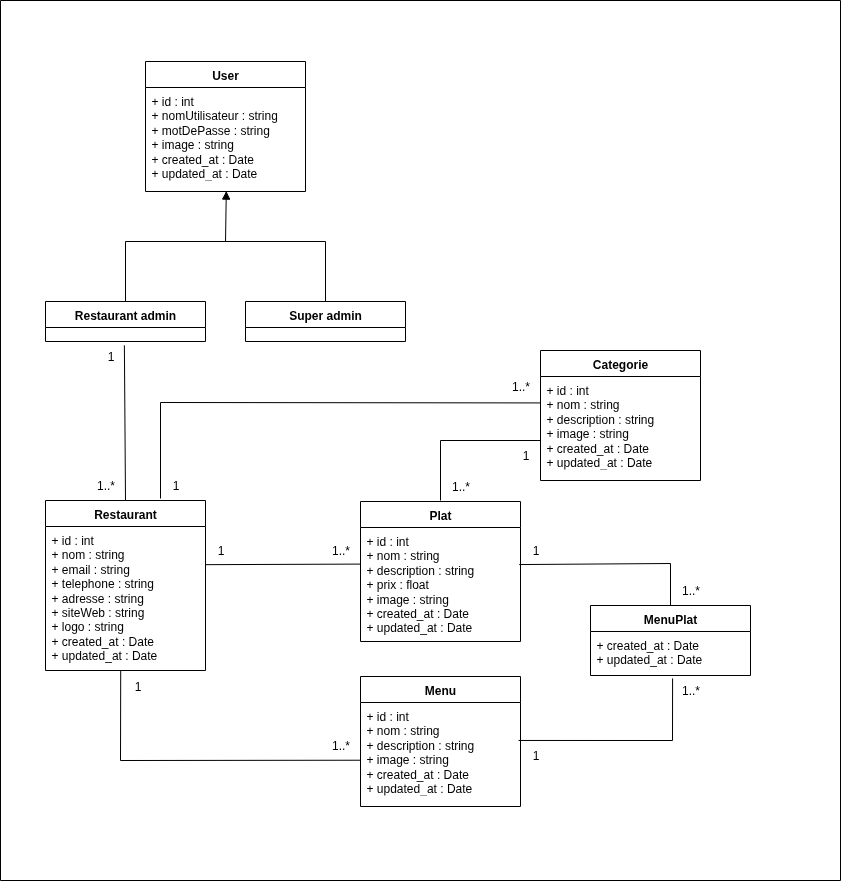

The diagram above was exported from draw.io. Its source (the exported page's mxGraphModel, read from the mxfile embedded in the PNG):
<mxGraphModel dx="1042" dy="570" grid="1" gridSize="10" guides="1" tooltips="1" connect="1" arrows="1" fold="1" page="1" pageScale="1" pageWidth="850" pageHeight="1100" math="0" shadow="0">
  <root>
    <mxCell id="0" />
    <mxCell id="1" parent="0" />
    <mxCell id="CChbW81tA7fXdKTddesm-1" value="User" style="swimlane;fontStyle=1;align=center;verticalAlign=top;childLayout=stackLayout;horizontal=1;startSize=26;horizontalStack=0;resizeParent=1;resizeParentMax=0;resizeLast=0;collapsible=1;marginBottom=0;whiteSpace=wrap;html=1;labelBackgroundColor=none;" vertex="1" parent="1">
      <mxGeometry x="145" y="61" width="160" height="130" as="geometry">
        <mxRectangle x="80" y="40" width="70" height="30" as="alternateBounds" />
      </mxGeometry>
    </mxCell>
    <mxCell id="CChbW81tA7fXdKTddesm-2" value="&lt;div&gt;+ id : int&lt;br&gt;+ nomUtilisateur : string&lt;br&gt;+ motDePasse : string&lt;br&gt;+ image : string&lt;br&gt;+ created_at : Date&lt;br&gt;+ updated_at : Date&lt;/div&gt;" style="text;strokeColor=none;fillColor=none;align=left;verticalAlign=top;spacingLeft=4;spacingRight=4;overflow=hidden;rotatable=0;points=[[0,0.5],[1,0.5]];portConstraint=eastwest;whiteSpace=wrap;html=1;labelBackgroundColor=none;" vertex="1" parent="CChbW81tA7fXdKTddesm-1">
      <mxGeometry y="26" width="160" height="104" as="geometry" />
    </mxCell>
    <mxCell id="CChbW81tA7fXdKTddesm-6" value="" style="html=1;verticalAlign=bottom;labelBackgroundColor=none;endArrow=none;endFill=0;endSize=6;align=left;rounded=0;fontColor=default;" edge="1" parent="1">
      <mxGeometry x="-1" relative="1" as="geometry">
        <mxPoint x="125" y="241" as="sourcePoint" />
        <mxPoint x="325" y="241" as="targetPoint" />
      </mxGeometry>
    </mxCell>
    <mxCell id="CChbW81tA7fXdKTddesm-7" value="" style="html=1;verticalAlign=bottom;labelBackgroundColor=none;endArrow=block;endFill=1;rounded=0;entryX=0.505;entryY=0.996;entryDx=0;entryDy=0;entryPerimeter=0;fontColor=default;" edge="1" parent="1" target="CChbW81tA7fXdKTddesm-2">
      <mxGeometry width="160" relative="1" as="geometry">
        <mxPoint x="225" y="241" as="sourcePoint" />
        <mxPoint x="525" y="241" as="targetPoint" />
      </mxGeometry>
    </mxCell>
    <mxCell id="CChbW81tA7fXdKTddesm-8" value="" style="html=1;verticalAlign=bottom;labelBackgroundColor=none;endArrow=none;endFill=0;endSize=6;align=left;rounded=0;fontColor=default;" edge="1" parent="1">
      <mxGeometry x="-1" relative="1" as="geometry">
        <mxPoint x="325" y="241" as="sourcePoint" />
        <mxPoint x="325" y="301" as="targetPoint" />
      </mxGeometry>
    </mxCell>
    <mxCell id="CChbW81tA7fXdKTddesm-9" value="" style="html=1;verticalAlign=bottom;labelBackgroundColor=none;endArrow=none;endFill=0;endSize=6;align=left;rounded=0;fontColor=default;" edge="1" parent="1">
      <mxGeometry x="-1" relative="1" as="geometry">
        <mxPoint x="125" y="241" as="sourcePoint" />
        <mxPoint x="125" y="301" as="targetPoint" />
      </mxGeometry>
    </mxCell>
    <mxCell id="CChbW81tA7fXdKTddesm-10" value="Restaurant admin" style="swimlane;fontStyle=1;align=center;verticalAlign=top;childLayout=stackLayout;horizontal=1;startSize=26;horizontalStack=0;resizeParent=1;resizeParentMax=0;resizeLast=0;collapsible=1;marginBottom=0;whiteSpace=wrap;html=1;labelBackgroundColor=none;" vertex="1" parent="1">
      <mxGeometry x="45" y="301" width="160" height="40" as="geometry">
        <mxRectangle x="80" y="40" width="70" height="30" as="alternateBounds" />
      </mxGeometry>
    </mxCell>
    <mxCell id="CChbW81tA7fXdKTddesm-11" value="&lt;div&gt;&lt;br&gt;&lt;/div&gt;" style="text;strokeColor=none;fillColor=none;align=left;verticalAlign=top;spacingLeft=4;spacingRight=4;overflow=hidden;rotatable=0;points=[[0,0.5],[1,0.5]];portConstraint=eastwest;whiteSpace=wrap;html=1;labelBackgroundColor=none;" vertex="1" parent="CChbW81tA7fXdKTddesm-10">
      <mxGeometry y="26" width="160" height="14" as="geometry" />
    </mxCell>
    <mxCell id="CChbW81tA7fXdKTddesm-12" value="Super admin" style="swimlane;fontStyle=1;align=center;verticalAlign=top;childLayout=stackLayout;horizontal=1;startSize=26;horizontalStack=0;resizeParent=1;resizeParentMax=0;resizeLast=0;collapsible=1;marginBottom=0;whiteSpace=wrap;html=1;labelBackgroundColor=none;" vertex="1" parent="1">
      <mxGeometry x="245" y="301" width="160" height="40" as="geometry">
        <mxRectangle x="80" y="40" width="70" height="30" as="alternateBounds" />
      </mxGeometry>
    </mxCell>
    <mxCell id="CChbW81tA7fXdKTddesm-14" value="Restaurant" style="swimlane;fontStyle=1;align=center;verticalAlign=top;childLayout=stackLayout;horizontal=1;startSize=26;horizontalStack=0;resizeParent=1;resizeParentMax=0;resizeLast=0;collapsible=1;marginBottom=0;whiteSpace=wrap;html=1;labelBackgroundColor=none;" vertex="1" parent="1">
      <mxGeometry x="45" y="500" width="160" height="170" as="geometry">
        <mxRectangle x="80" y="40" width="70" height="30" as="alternateBounds" />
      </mxGeometry>
    </mxCell>
    <mxCell id="CChbW81tA7fXdKTddesm-15" value="+ id : int&lt;br&gt;+ nom : string&lt;br&gt;+ email : string&lt;br&gt;+ telephone : string&lt;br&gt;+ adresse : string&lt;br&gt;+ siteWeb : string&lt;br&gt;+ logo : string&lt;br&gt;+ created_at : Date&lt;br&gt;+ updated_at : Date&lt;br&gt;&lt;div&gt;&lt;br&gt;&lt;/div&gt;" style="text;strokeColor=none;fillColor=none;align=left;verticalAlign=top;spacingLeft=4;spacingRight=4;overflow=hidden;rotatable=0;points=[[0,0.5],[1,0.5]];portConstraint=eastwest;whiteSpace=wrap;html=1;labelBackgroundColor=none;" vertex="1" parent="CChbW81tA7fXdKTddesm-14">
      <mxGeometry y="26" width="160" height="144" as="geometry" />
    </mxCell>
    <mxCell id="CChbW81tA7fXdKTddesm-16" value="" style="html=1;verticalAlign=bottom;labelBackgroundColor=none;endArrow=none;endFill=0;endSize=6;align=left;rounded=0;entryX=0.5;entryY=0;entryDx=0;entryDy=0;exitX=0.493;exitY=1.286;exitDx=0;exitDy=0;exitPerimeter=0;fontColor=default;" edge="1" parent="1" source="CChbW81tA7fXdKTddesm-11" target="CChbW81tA7fXdKTddesm-14">
      <mxGeometry x="-1" relative="1" as="geometry">
        <mxPoint x="125" y="401" as="sourcePoint" />
        <mxPoint x="115" y="481" as="targetPoint" />
      </mxGeometry>
    </mxCell>
    <mxCell id="CChbW81tA7fXdKTddesm-17" value="1" style="text;html=1;align=center;verticalAlign=middle;resizable=0;points=[];autosize=1;strokeColor=none;fillColor=none;labelBackgroundColor=none;" vertex="1" parent="1">
      <mxGeometry x="95" y="341" width="30" height="30" as="geometry" />
    </mxCell>
    <mxCell id="CChbW81tA7fXdKTddesm-18" value="1..*" style="text;html=1;align=center;verticalAlign=middle;resizable=0;points=[];autosize=1;strokeColor=none;fillColor=none;labelBackgroundColor=none;" vertex="1" parent="1">
      <mxGeometry x="85" y="470" width="40" height="30" as="geometry" />
    </mxCell>
    <mxCell id="CChbW81tA7fXdKTddesm-19" value="Plat" style="swimlane;fontStyle=1;align=center;verticalAlign=top;childLayout=stackLayout;horizontal=1;startSize=26;horizontalStack=0;resizeParent=1;resizeParentMax=0;resizeLast=0;collapsible=1;marginBottom=0;whiteSpace=wrap;html=1;labelBackgroundColor=none;" vertex="1" parent="1">
      <mxGeometry x="360" y="501" width="160" height="140" as="geometry">
        <mxRectangle x="80" y="40" width="70" height="30" as="alternateBounds" />
      </mxGeometry>
    </mxCell>
    <mxCell id="CChbW81tA7fXdKTddesm-20" value="+ id : int&lt;br&gt;+ nom : string&lt;br&gt;+ description : string&lt;br&gt;+ prix : float&lt;br&gt;+ image : string&lt;br&gt;+ created_at : Date&lt;br&gt;+ updated_at : Date&lt;br&gt;&lt;div&gt;&lt;br&gt;&lt;/div&gt;" style="text;strokeColor=none;fillColor=none;align=left;verticalAlign=top;spacingLeft=4;spacingRight=4;overflow=hidden;rotatable=0;points=[[0,0.5],[1,0.5]];portConstraint=eastwest;whiteSpace=wrap;html=1;labelBackgroundColor=none;" vertex="1" parent="CChbW81tA7fXdKTddesm-19">
      <mxGeometry y="26" width="160" height="114" as="geometry" />
    </mxCell>
    <mxCell id="CChbW81tA7fXdKTddesm-27" value="" style="html=1;verticalAlign=bottom;labelBackgroundColor=none;endArrow=none;endFill=0;endSize=6;align=left;rounded=0;exitX=1.003;exitY=0.265;exitDx=0;exitDy=0;exitPerimeter=0;entryX=-0.001;entryY=0.321;entryDx=0;entryDy=0;entryPerimeter=0;fontColor=default;" edge="1" parent="1" source="CChbW81tA7fXdKTddesm-15" target="CChbW81tA7fXdKTddesm-20">
      <mxGeometry x="-1" relative="1" as="geometry">
        <mxPoint x="230" y="520" as="sourcePoint" />
        <mxPoint x="400" y="520" as="targetPoint" />
      </mxGeometry>
    </mxCell>
    <mxCell id="CChbW81tA7fXdKTddesm-28" value="1..*" style="text;html=1;align=center;verticalAlign=middle;resizable=0;points=[];autosize=1;strokeColor=none;fillColor=none;labelBackgroundColor=none;" vertex="1" parent="1">
      <mxGeometry x="320" y="535" width="40" height="30" as="geometry" />
    </mxCell>
    <mxCell id="CChbW81tA7fXdKTddesm-29" value="1" style="text;html=1;align=center;verticalAlign=middle;resizable=0;points=[];autosize=1;strokeColor=none;fillColor=none;labelBackgroundColor=none;" vertex="1" parent="1">
      <mxGeometry x="205" y="535" width="30" height="30" as="geometry" />
    </mxCell>
    <mxCell id="CChbW81tA7fXdKTddesm-30" value="Menu" style="swimlane;fontStyle=1;align=center;verticalAlign=top;childLayout=stackLayout;horizontal=1;startSize=26;horizontalStack=0;resizeParent=1;resizeParentMax=0;resizeLast=0;collapsible=1;marginBottom=0;whiteSpace=wrap;html=1;labelBackgroundColor=none;" vertex="1" parent="1">
      <mxGeometry x="360" y="676" width="160" height="130" as="geometry">
        <mxRectangle x="80" y="40" width="70" height="30" as="alternateBounds" />
      </mxGeometry>
    </mxCell>
    <mxCell id="CChbW81tA7fXdKTddesm-31" value="&lt;div&gt;+ id : int&lt;br&gt;+ nom : string&lt;br&gt;+ description : string&lt;br&gt;+ image : string&lt;br&gt;+ created_at : Date&lt;br&gt;+ updated_at : Date&lt;/div&gt;" style="text;strokeColor=none;fillColor=none;align=left;verticalAlign=top;spacingLeft=4;spacingRight=4;overflow=hidden;rotatable=0;points=[[0,0.5],[1,0.5]];portConstraint=eastwest;whiteSpace=wrap;html=1;labelBackgroundColor=none;" vertex="1" parent="CChbW81tA7fXdKTddesm-30">
      <mxGeometry y="26" width="160" height="104" as="geometry" />
    </mxCell>
    <mxCell id="CChbW81tA7fXdKTddesm-32" value="" style="html=1;verticalAlign=bottom;labelBackgroundColor=none;endArrow=none;endFill=0;endSize=6;align=left;rounded=0;exitX=0.47;exitY=1.005;exitDx=0;exitDy=0;exitPerimeter=0;fontColor=default;" edge="1" parent="1" source="CChbW81tA7fXdKTddesm-15">
      <mxGeometry x="-1" relative="1" as="geometry">
        <mxPoint x="180" y="730" as="sourcePoint" />
        <mxPoint x="120" y="760" as="targetPoint" />
      </mxGeometry>
    </mxCell>
    <mxCell id="CChbW81tA7fXdKTddesm-33" value="" style="html=1;verticalAlign=bottom;labelBackgroundColor=none;endArrow=none;endFill=0;endSize=6;align=left;rounded=0;entryX=0.001;entryY=0.555;entryDx=0;entryDy=0;entryPerimeter=0;fontColor=default;" edge="1" parent="1" target="CChbW81tA7fXdKTddesm-31">
      <mxGeometry x="-1" relative="1" as="geometry">
        <mxPoint x="120" y="760" as="sourcePoint" />
        <mxPoint x="110" y="864" as="targetPoint" />
      </mxGeometry>
    </mxCell>
    <mxCell id="CChbW81tA7fXdKTddesm-35" value="1..*" style="text;html=1;align=center;verticalAlign=middle;resizable=0;points=[];autosize=1;strokeColor=none;fillColor=none;labelBackgroundColor=none;" vertex="1" parent="1">
      <mxGeometry x="320" y="730" width="40" height="30" as="geometry" />
    </mxCell>
    <mxCell id="CChbW81tA7fXdKTddesm-36" value="1" style="text;html=1;align=center;verticalAlign=middle;resizable=0;points=[];autosize=1;strokeColor=none;fillColor=none;labelBackgroundColor=none;" vertex="1" parent="1">
      <mxGeometry x="122" y="671" width="30" height="30" as="geometry" />
    </mxCell>
    <mxCell id="CChbW81tA7fXdKTddesm-37" value="MenuPlat" style="swimlane;fontStyle=1;align=center;verticalAlign=top;childLayout=stackLayout;horizontal=1;startSize=26;horizontalStack=0;resizeParent=1;resizeParentMax=0;resizeLast=0;collapsible=1;marginBottom=0;whiteSpace=wrap;html=1;labelBackgroundColor=none;" vertex="1" parent="1">
      <mxGeometry x="590" y="605" width="160" height="70" as="geometry">
        <mxRectangle x="80" y="40" width="70" height="30" as="alternateBounds" />
      </mxGeometry>
    </mxCell>
    <mxCell id="CChbW81tA7fXdKTddesm-38" value="&lt;div&gt;&lt;div&gt;+ created_at : Date&amp;nbsp;&lt;/div&gt;&lt;div&gt;+ updated_at : Date&lt;/div&gt;&lt;/div&gt;" style="text;strokeColor=none;fillColor=none;align=left;verticalAlign=top;spacingLeft=4;spacingRight=4;overflow=hidden;rotatable=0;points=[[0,0.5],[1,0.5]];portConstraint=eastwest;whiteSpace=wrap;html=1;labelBackgroundColor=none;" vertex="1" parent="CChbW81tA7fXdKTddesm-37">
      <mxGeometry y="26" width="160" height="44" as="geometry" />
    </mxCell>
    <mxCell id="CChbW81tA7fXdKTddesm-39" value="" style="html=1;verticalAlign=bottom;labelBackgroundColor=none;endArrow=none;endFill=0;endSize=6;align=left;rounded=0;exitX=0.992;exitY=0.325;exitDx=0;exitDy=0;exitPerimeter=0;entryX=0.5;entryY=0;entryDx=0;entryDy=0;fontColor=default;" edge="1" parent="1" source="CChbW81tA7fXdKTddesm-20" target="CChbW81tA7fXdKTddesm-37">
      <mxGeometry x="-1" relative="1" as="geometry">
        <mxPoint x="560" y="504.58" as="sourcePoint" />
        <mxPoint x="720" y="504.58" as="targetPoint" />
        <Array as="points">
          <mxPoint x="670" y="563" />
        </Array>
      </mxGeometry>
    </mxCell>
    <mxCell id="CChbW81tA7fXdKTddesm-45" value="" style="html=1;verticalAlign=bottom;labelBackgroundColor=none;endArrow=none;endFill=0;endSize=6;align=left;rounded=0;exitX=0.988;exitY=0.365;exitDx=0;exitDy=0;exitPerimeter=0;entryX=0.513;entryY=1.068;entryDx=0;entryDy=0;entryPerimeter=0;fontColor=default;" edge="1" parent="1" source="CChbW81tA7fXdKTddesm-31" target="CChbW81tA7fXdKTddesm-38">
      <mxGeometry x="-1" relative="1" as="geometry">
        <mxPoint x="520" y="740" as="sourcePoint" />
        <mxPoint x="680" y="740" as="targetPoint" />
        <Array as="points">
          <mxPoint x="672" y="740" />
        </Array>
      </mxGeometry>
    </mxCell>
    <mxCell id="CChbW81tA7fXdKTddesm-46" value="1" style="text;html=1;align=center;verticalAlign=middle;resizable=0;points=[];autosize=1;strokeColor=none;fillColor=none;labelBackgroundColor=none;" vertex="1" parent="1">
      <mxGeometry x="520" y="535" width="30" height="30" as="geometry" />
    </mxCell>
    <mxCell id="CChbW81tA7fXdKTddesm-47" value="1..*" style="text;html=1;align=center;verticalAlign=middle;resizable=0;points=[];autosize=1;strokeColor=none;fillColor=none;labelBackgroundColor=none;" vertex="1" parent="1">
      <mxGeometry x="670" y="575" width="40" height="30" as="geometry" />
    </mxCell>
    <mxCell id="CChbW81tA7fXdKTddesm-48" value="1" style="text;html=1;align=center;verticalAlign=middle;resizable=0;points=[];autosize=1;strokeColor=none;fillColor=none;labelBackgroundColor=none;" vertex="1" parent="1">
      <mxGeometry x="520" y="740" width="30" height="30" as="geometry" />
    </mxCell>
    <mxCell id="CChbW81tA7fXdKTddesm-49" value="Categorie" style="swimlane;fontStyle=1;align=center;verticalAlign=top;childLayout=stackLayout;horizontal=1;startSize=26;horizontalStack=0;resizeParent=1;resizeParentMax=0;resizeLast=0;collapsible=1;marginBottom=0;whiteSpace=wrap;html=1;labelBackgroundColor=none;" vertex="1" parent="1">
      <mxGeometry x="540" y="350" width="160" height="130" as="geometry">
        <mxRectangle x="80" y="40" width="70" height="30" as="alternateBounds" />
      </mxGeometry>
    </mxCell>
    <mxCell id="CChbW81tA7fXdKTddesm-50" value="+ id : int&lt;br&gt;+ nom : string&lt;br&gt;+ description : string&lt;br&gt;+ image : string&lt;br&gt;+ created_at : Date&lt;br&gt;+ updated_at : Date" style="text;strokeColor=none;fillColor=none;align=left;verticalAlign=top;spacingLeft=4;spacingRight=4;overflow=hidden;rotatable=0;points=[[0,0.5],[1,0.5]];portConstraint=eastwest;whiteSpace=wrap;html=1;labelBackgroundColor=none;" vertex="1" parent="CChbW81tA7fXdKTddesm-49">
      <mxGeometry y="26" width="160" height="104" as="geometry" />
    </mxCell>
    <mxCell id="CChbW81tA7fXdKTddesm-52" value="1..*" style="text;html=1;align=center;verticalAlign=middle;resizable=0;points=[];autosize=1;strokeColor=none;fillColor=none;labelBackgroundColor=none;" vertex="1" parent="1">
      <mxGeometry x="670" y="675" width="40" height="30" as="geometry" />
    </mxCell>
    <mxCell id="CChbW81tA7fXdKTddesm-54" value="" style="html=1;verticalAlign=bottom;labelBackgroundColor=none;endArrow=none;endFill=0;endSize=6;align=left;rounded=0;entryX=0.002;entryY=0.254;entryDx=0;entryDy=0;entryPerimeter=0;fontColor=default;" edge="1" parent="1" target="CChbW81tA7fXdKTddesm-50">
      <mxGeometry x="-1" relative="1" as="geometry">
        <mxPoint x="160" y="498" as="sourcePoint" />
        <mxPoint x="610" y="390" as="targetPoint" />
        <Array as="points">
          <mxPoint x="160" y="402" />
        </Array>
      </mxGeometry>
    </mxCell>
    <mxCell id="CChbW81tA7fXdKTddesm-55" value="" style="html=1;verticalAlign=bottom;labelBackgroundColor=none;endArrow=none;endFill=0;endSize=6;align=left;rounded=0;fontColor=default;" edge="1" parent="1">
      <mxGeometry x="-1" relative="1" as="geometry">
        <mxPoint x="440" y="500" as="sourcePoint" />
        <mxPoint x="540" y="440" as="targetPoint" />
        <Array as="points">
          <mxPoint x="440" y="440" />
        </Array>
      </mxGeometry>
    </mxCell>
    <mxCell id="CChbW81tA7fXdKTddesm-56" value="1" style="text;html=1;align=center;verticalAlign=middle;resizable=0;points=[];autosize=1;strokeColor=none;fillColor=none;labelBackgroundColor=none;" vertex="1" parent="1">
      <mxGeometry x="160" y="470" width="30" height="30" as="geometry" />
    </mxCell>
    <mxCell id="CChbW81tA7fXdKTddesm-57" value="1..*" style="text;html=1;align=center;verticalAlign=middle;resizable=0;points=[];autosize=1;strokeColor=none;fillColor=none;labelBackgroundColor=none;" vertex="1" parent="1">
      <mxGeometry x="500" y="371" width="40" height="30" as="geometry" />
    </mxCell>
    <mxCell id="CChbW81tA7fXdKTddesm-58" value="1..*" style="text;html=1;align=center;verticalAlign=middle;resizable=0;points=[];autosize=1;strokeColor=none;fillColor=none;labelBackgroundColor=none;" vertex="1" parent="1">
      <mxGeometry x="440" y="471" width="40" height="30" as="geometry" />
    </mxCell>
    <mxCell id="CChbW81tA7fXdKTddesm-59" value="1" style="text;html=1;align=center;verticalAlign=middle;resizable=0;points=[];autosize=1;strokeColor=none;fillColor=none;labelBackgroundColor=none;" vertex="1" parent="1">
      <mxGeometry x="510" y="440" width="30" height="30" as="geometry" />
    </mxCell>
    <mxCell id="CChbW81tA7fXdKTddesm-61" value="" style="swimlane;startSize=0;" vertex="1" parent="1">
      <mxGeometry width="840" height="880" as="geometry" />
    </mxCell>
  </root>
</mxGraphModel>